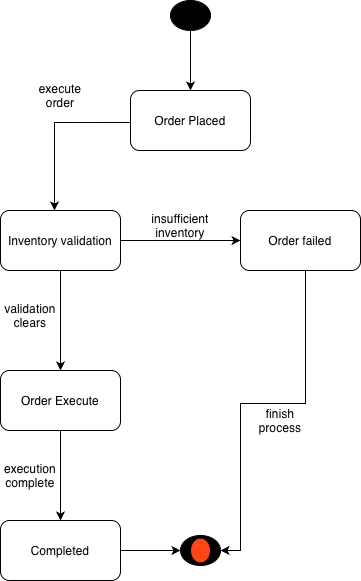

The diagram above was exported from draw.io. Its source (the exported page's mxGraphModel, read from the mxfile embedded in the PNG):
<mxGraphModel dx="842" dy="677" grid="1" gridSize="10" guides="1" tooltips="1" connect="1" arrows="1" fold="1" page="1" pageScale="1" pageWidth="850" pageHeight="1100" math="0" shadow="0">
  <root>
    <mxCell id="0" />
    <mxCell id="1" parent="0" />
    <mxCell id="0onp-BaTCbtAtS_FPk_T-1" parent="1" style="rounded=1;whiteSpace=wrap;html=1;" value="Order Placed" vertex="1">
      <mxGeometry height="60" width="120" x="375" y="220" as="geometry" />
    </mxCell>
    <mxCell id="0onp-BaTCbtAtS_FPk_T-8" edge="1" parent="1" source="0onp-BaTCbtAtS_FPk_T-2" style="edgeStyle=orthogonalEdgeStyle;rounded=0;orthogonalLoop=1;jettySize=auto;html=1;entryX=0;entryY=0.5;entryDx=0;entryDy=0;" target="0onp-BaTCbtAtS_FPk_T-3">
      <mxGeometry relative="1" as="geometry" />
    </mxCell>
    <mxCell id="0onp-BaTCbtAtS_FPk_T-10" edge="1" parent="1" source="0onp-BaTCbtAtS_FPk_T-2" style="edgeStyle=orthogonalEdgeStyle;rounded=0;orthogonalLoop=1;jettySize=auto;html=1;" target="0onp-BaTCbtAtS_FPk_T-4">
      <mxGeometry relative="1" as="geometry" />
    </mxCell>
    <mxCell id="0onp-BaTCbtAtS_FPk_T-2" parent="1" style="rounded=1;whiteSpace=wrap;html=1;" value="Inventory validation" vertex="1">
      <mxGeometry height="60" width="120" x="245" y="340" as="geometry" />
    </mxCell>
    <mxCell id="0onp-BaTCbtAtS_FPk_T-17" edge="1" parent="1" source="0onp-BaTCbtAtS_FPk_T-3" style="edgeStyle=orthogonalEdgeStyle;rounded=0;orthogonalLoop=1;jettySize=auto;html=1;entryX=1;entryY=0.5;entryDx=0;entryDy=0;" target="0onp-BaTCbtAtS_FPk_T-15">
      <mxGeometry relative="1" as="geometry">
        <Array as="points">
          <mxPoint x="550" y="533" />
          <mxPoint x="485" y="533" />
          <mxPoint x="485" y="680" />
        </Array>
      </mxGeometry>
    </mxCell>
    <mxCell id="0onp-BaTCbtAtS_FPk_T-3" parent="1" style="rounded=1;whiteSpace=wrap;html=1;" value="Order failed" vertex="1">
      <mxGeometry height="60" width="120" x="485" y="340" as="geometry" />
    </mxCell>
    <mxCell id="0onp-BaTCbtAtS_FPk_T-11" edge="1" parent="1" source="0onp-BaTCbtAtS_FPk_T-4" style="edgeStyle=orthogonalEdgeStyle;rounded=0;orthogonalLoop=1;jettySize=auto;html=1;entryX=0.5;entryY=0;entryDx=0;entryDy=0;" target="0onp-BaTCbtAtS_FPk_T-5">
      <mxGeometry relative="1" as="geometry" />
    </mxCell>
    <mxCell id="0onp-BaTCbtAtS_FPk_T-4" parent="1" style="rounded=1;whiteSpace=wrap;html=1;" value="Order Execute" vertex="1">
      <mxGeometry height="60" width="120" x="245" y="500" as="geometry" />
    </mxCell>
    <mxCell id="0onp-BaTCbtAtS_FPk_T-16" edge="1" parent="1" source="0onp-BaTCbtAtS_FPk_T-5" style="edgeStyle=orthogonalEdgeStyle;rounded=0;orthogonalLoop=1;jettySize=auto;html=1;entryX=0;entryY=0.5;entryDx=0;entryDy=0;" target="0onp-BaTCbtAtS_FPk_T-15">
      <mxGeometry relative="1" as="geometry" />
    </mxCell>
    <mxCell id="0onp-BaTCbtAtS_FPk_T-5" parent="1" style="rounded=1;whiteSpace=wrap;html=1;" value="Completed" vertex="1">
      <mxGeometry height="60" width="120" x="245" y="650" as="geometry" />
    </mxCell>
    <mxCell id="0onp-BaTCbtAtS_FPk_T-6" edge="1" parent="1" style="edgeStyle=orthogonalEdgeStyle;rounded=0;orthogonalLoop=1;jettySize=auto;html=1;entryX=0.45;entryY=-0.033;entryDx=0;entryDy=0;entryPerimeter=0;">
      <mxGeometry relative="1" as="geometry">
        <mxPoint x="375" y="251.98" as="sourcePoint" />
        <mxPoint x="299" y="340" as="targetPoint" />
      </mxGeometry>
    </mxCell>
    <mxCell id="0onp-BaTCbtAtS_FPk_T-13" parent="1" style="ellipse;whiteSpace=wrap;html=1;fillColor=#000000;" value="" vertex="1">
      <mxGeometry height="30" width="40" x="415" y="130" as="geometry" />
    </mxCell>
    <mxCell id="0onp-BaTCbtAtS_FPk_T-14" edge="1" parent="1" source="0onp-BaTCbtAtS_FPk_T-13" style="endArrow=classic;html=1;rounded=0;exitX=0.5;exitY=1;exitDx=0;exitDy=0;entryX=0.5;entryY=0;entryDx=0;entryDy=0;" target="0onp-BaTCbtAtS_FPk_T-1" value="">
      <mxGeometry height="50" relative="1" width="50" as="geometry">
        <mxPoint x="320" y="430" as="sourcePoint" />
        <mxPoint x="370" y="380" as="targetPoint" />
      </mxGeometry>
    </mxCell>
    <mxCell id="0onp-BaTCbtAtS_FPk_T-15" parent="1" style="ellipse;whiteSpace=wrap;html=1;fillColor=#000000;" value="" vertex="1">
      <mxGeometry height="30" width="40" x="425" y="665" as="geometry" />
    </mxCell>
    <mxCell id="0onp-BaTCbtAtS_FPk_T-18" parent="1" style="text;html=1;whiteSpace=wrap;strokeColor=none;fillColor=none;align=center;verticalAlign=middle;rounded=0;" value="execute order" vertex="1">
      <mxGeometry height="30" width="60" x="275" y="210" as="geometry" />
    </mxCell>
    <mxCell id="0onp-BaTCbtAtS_FPk_T-21" parent="1" style="text;html=1;whiteSpace=wrap;strokeColor=none;fillColor=none;align=center;verticalAlign=middle;rounded=0;" value="insufficient inventory" vertex="1">
      <mxGeometry height="30" width="60" x="395" y="340" as="geometry" />
    </mxCell>
    <mxCell id="0onp-BaTCbtAtS_FPk_T-22" parent="1" style="text;html=1;whiteSpace=wrap;strokeColor=none;fillColor=none;align=center;verticalAlign=middle;rounded=0;" value="validation clears" vertex="1">
      <mxGeometry height="30" width="60" x="245" y="430" as="geometry" />
    </mxCell>
    <mxCell id="0onp-BaTCbtAtS_FPk_T-23" parent="1" style="text;html=1;whiteSpace=wrap;strokeColor=none;fillColor=none;align=center;verticalAlign=middle;rounded=0;" value="execution complete" vertex="1">
      <mxGeometry height="30" width="60" x="245" y="590" as="geometry" />
    </mxCell>
    <mxCell id="0onp-BaTCbtAtS_FPk_T-24" parent="1" style="text;html=1;whiteSpace=wrap;strokeColor=none;fillColor=none;align=center;verticalAlign=middle;rounded=0;" value="finish process" vertex="1">
      <mxGeometry height="30" width="60" x="495" y="535" as="geometry" />
    </mxCell>
    <mxCell id="0onp-BaTCbtAtS_FPk_T-25" parent="1" style="ellipse;whiteSpace=wrap;html=1;fillColor=#FF4516;" value="" vertex="1">
      <mxGeometry height="25" width="20" x="435" y="667.5" as="geometry" />
    </mxCell>
  </root>
</mxGraphModel>